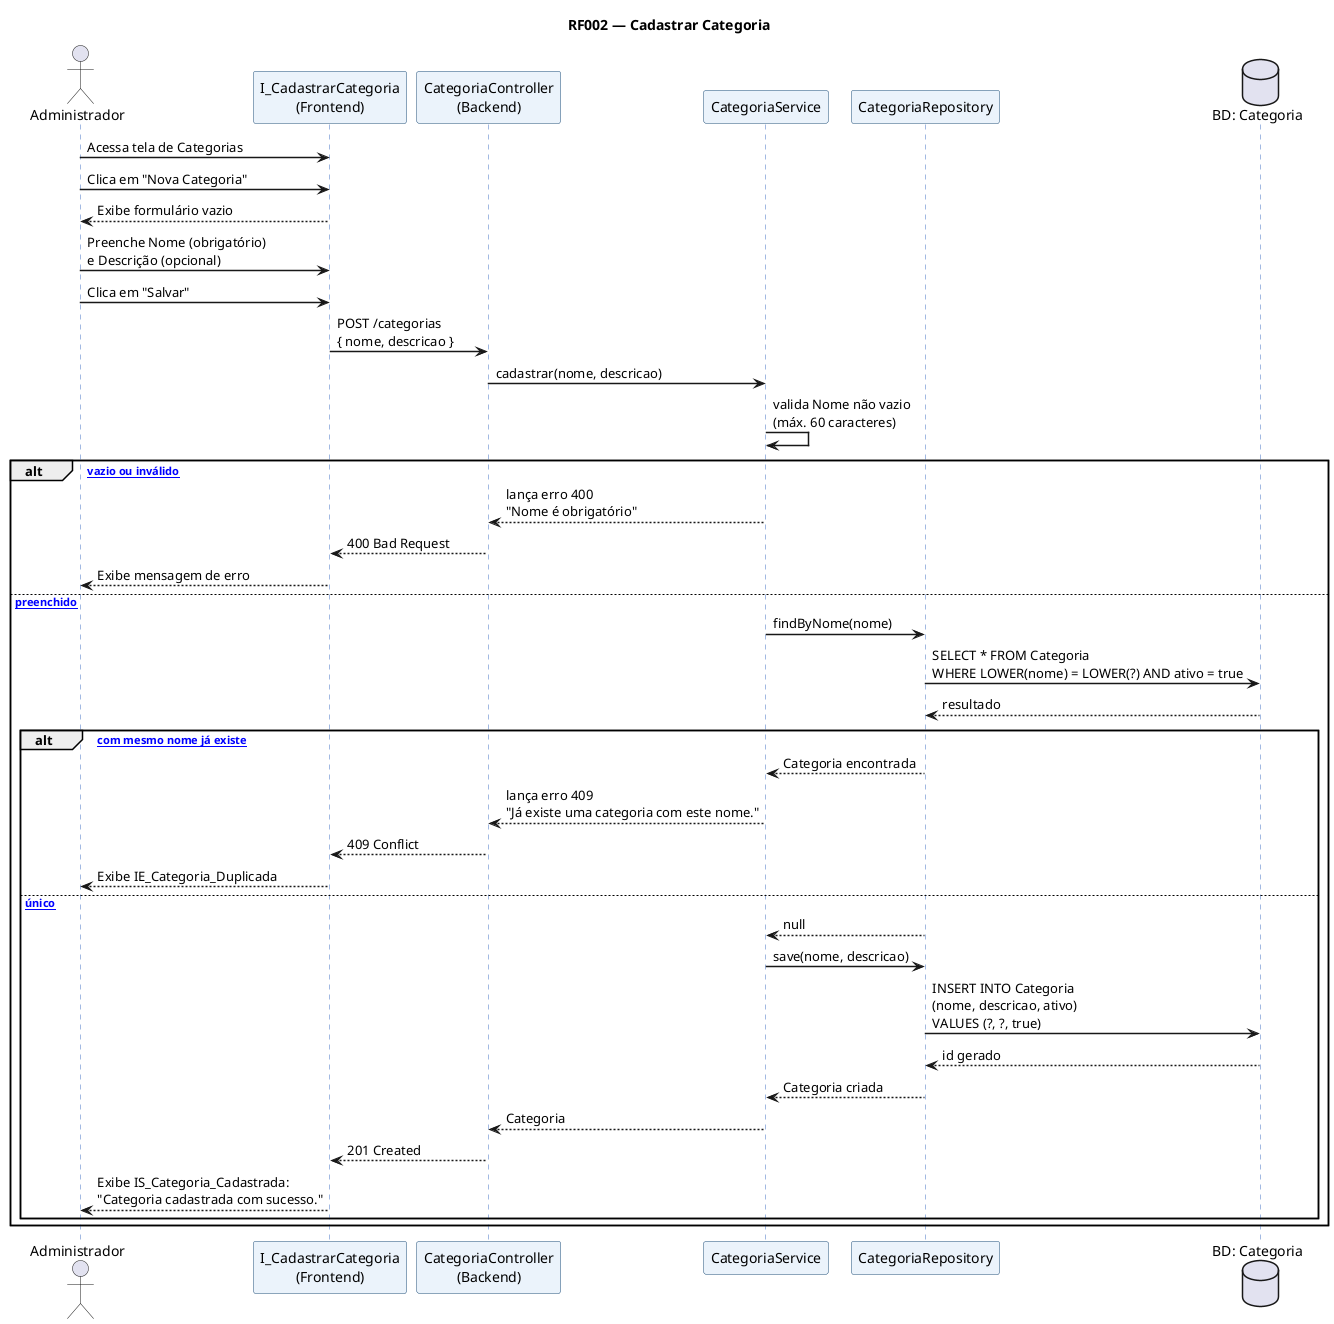

The diagram above was rendered by PlantUML. Its source (embedded in the PNG):
@startuml ds_rf002_cadastrar_categoria
' ============================================================
'  DS — RF002 Cadastrar Categoria
'  CRUD Create | Tabela: Categoria
' ============================================================
title RF002 — Cadastrar Categoria

skinparam sequenceArrowThickness 1.5
skinparam sequenceParticipantBackgroundColor #EBF3FB
skinparam sequenceParticipantBorderColor #1F4E79
skinparam sequenceLifeLineBorderColor #4472C4
skinparam sequenceBoxBackgroundColor #DEEAF1
skinparam noteBorderColor #9DC3E6
skinparam noteBackgroundColor #DEEAF1
skinparam FontName Arial

actor       "Administrador"              as ADM
participant "I_CadastrarCategoria\n(Frontend)"  as FE
participant "CategoriaController\n(Backend)"    as CTRL
participant "CategoriaService"                  as SVC
participant "CategoriaRepository"               as REPO
database    "BD: Categoria"                     as DB

ADM  -> FE   : Acessa tela de Categorias
ADM  -> FE   : Clica em "Nova Categoria"
FE  --> ADM  : Exibe formulário vazio
ADM  -> FE   : Preenche Nome (obrigatório)\ne Descrição (opcional)
ADM  -> FE   : Clica em "Salvar"
FE   -> CTRL : POST /categorias\n{ nome, descricao }

CTRL -> SVC  : cadastrar(nome, descricao)
SVC  -> SVC  : valida Nome não vazio\n(máx. 60 caracteres)

alt [Nome vazio ou inválido]
  SVC --> CTRL : lança erro 400\n"Nome é obrigatório"
  CTRL --> FE  : 400 Bad Request
  FE  --> ADM  : Exibe mensagem de erro
else [Nome preenchido]
  SVC  -> REPO : findByNome(nome)
  REPO -> DB   : SELECT * FROM Categoria\nWHERE LOWER(nome) = LOWER(?) AND ativo = true
  DB  --> REPO : resultado

  alt [Categoria com mesmo nome já existe]
    REPO --> SVC  : Categoria encontrada
    SVC  --> CTRL : lança erro 409\n"Já existe uma categoria com este nome."
    CTRL --> FE   : 409 Conflict
    FE  --> ADM   : Exibe IE_Categoria_Duplicada
  else [Nome único]
    REPO --> SVC  : null
    SVC  -> REPO  : save(nome, descricao)
    REPO -> DB    : INSERT INTO Categoria\n(nome, descricao, ativo)\nVALUES (?, ?, true)
    DB  --> REPO  : id gerado
    REPO --> SVC  : Categoria criada
    SVC --> CTRL  : Categoria
    CTRL --> FE   : 201 Created
    FE  --> ADM   : Exibe IS_Categoria_Cadastrada:\n"Categoria cadastrada com sucesso."
  end
end

@enduml